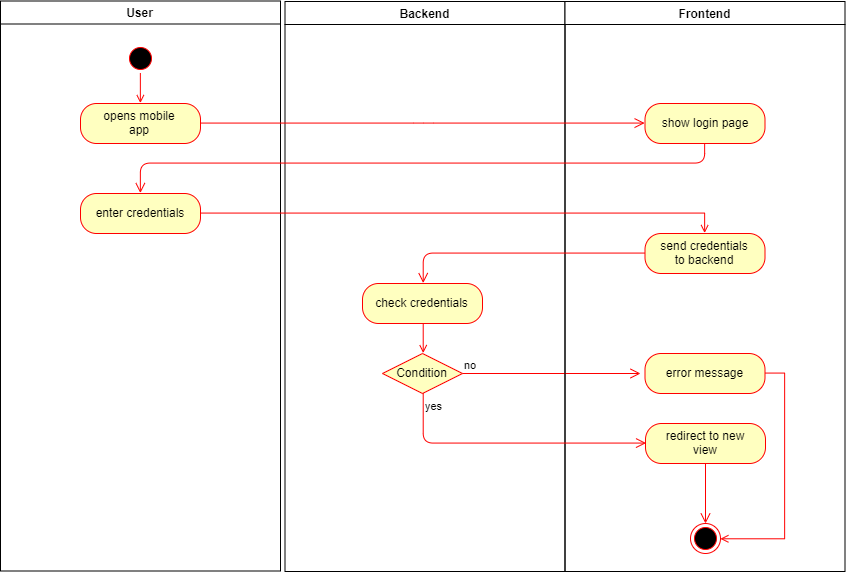

The diagram above was exported from draw.io. Its source (the exported page's mxGraphModel, read from the mxfile embedded in the PNG):
<mxGraphModel dx="1463" dy="739" grid="1" gridSize="10" guides="1" tooltips="1" connect="1" arrows="1" fold="1" page="1" pageScale="1" pageWidth="1169" pageHeight="826" background="#ffffff" math="0" shadow="0">
  <root>
    <mxCell id="0" />
    <mxCell id="1" parent="0" />
    <mxCell id="2" value="User" style="swimlane;whiteSpace=wrap" parent="1" vertex="1">
      <mxGeometry x="160" y="127.5" width="280" height="570" as="geometry" />
    </mxCell>
    <mxCell id="LA6PpykKBgnZEWYTtTsQ-45" style="edgeStyle=orthogonalEdgeStyle;rounded=0;orthogonalLoop=1;jettySize=auto;html=1;exitX=0.5;exitY=1;exitDx=0;exitDy=0;entryX=0.5;entryY=0;entryDx=0;entryDy=0;fillColor=#f8cecc;strokeColor=#FF0000;endArrow=open;endFill=0;" edge="1" parent="2" source="5" target="LA6PpykKBgnZEWYTtTsQ-42">
      <mxGeometry relative="1" as="geometry" />
    </mxCell>
    <mxCell id="5" value="" style="ellipse;shape=startState;fillColor=#000000;strokeColor=#ff0000;" parent="2" vertex="1">
      <mxGeometry x="125" y="42.5" width="30" height="30" as="geometry" />
    </mxCell>
    <mxCell id="LA6PpykKBgnZEWYTtTsQ-42" value="opens mobile&lt;br&gt;app" style="rounded=1;whiteSpace=wrap;html=1;arcSize=40;fontColor=#000000;fillColor=#ffffc0;strokeColor=#ff0000;" vertex="1" parent="2">
      <mxGeometry x="80" y="102.5" width="120" height="40" as="geometry" />
    </mxCell>
    <mxCell id="LA6PpykKBgnZEWYTtTsQ-50" value="enter credentials" style="rounded=1;whiteSpace=wrap;html=1;arcSize=40;fontColor=#000000;fillColor=#ffffc0;strokeColor=#ff0000;" vertex="1" parent="2">
      <mxGeometry x="80" y="192.5" width="120" height="40" as="geometry" />
    </mxCell>
    <mxCell id="3" value="Backend" style="swimlane;whiteSpace=wrap;startSize=23;" parent="1" vertex="1">
      <mxGeometry x="444.5" y="128" width="280" height="570" as="geometry" />
    </mxCell>
    <mxCell id="LA6PpykKBgnZEWYTtTsQ-69" style="edgeStyle=orthogonalEdgeStyle;rounded=0;orthogonalLoop=1;jettySize=auto;html=1;exitX=0.5;exitY=1;exitDx=0;exitDy=0;entryX=0.5;entryY=0;entryDx=0;entryDy=0;endArrow=open;endFill=0;strokeColor=#FF0000;" edge="1" parent="3" source="LA6PpykKBgnZEWYTtTsQ-55" target="LA6PpykKBgnZEWYTtTsQ-64">
      <mxGeometry relative="1" as="geometry" />
    </mxCell>
    <mxCell id="LA6PpykKBgnZEWYTtTsQ-55" value="check credentials" style="rounded=1;whiteSpace=wrap;html=1;arcSize=40;fontColor=#000000;fillColor=#ffffc0;strokeColor=#ff0000;" vertex="1" parent="3">
      <mxGeometry x="77.5" y="282" width="120" height="40" as="geometry" />
    </mxCell>
    <mxCell id="LA6PpykKBgnZEWYTtTsQ-64" value="Condition" style="rhombus;whiteSpace=wrap;html=1;fillColor=#ffffc0;strokeColor=#ff0000;" vertex="1" parent="3">
      <mxGeometry x="97.5" y="352" width="80" height="40" as="geometry" />
    </mxCell>
    <mxCell id="LA6PpykKBgnZEWYTtTsQ-65" value="no" style="edgeStyle=orthogonalEdgeStyle;html=1;align=left;verticalAlign=bottom;endArrow=open;endSize=8;strokeColor=#ff0000;" edge="1" source="LA6PpykKBgnZEWYTtTsQ-64" parent="3">
      <mxGeometry x="-1" relative="1" as="geometry">
        <mxPoint x="355.5" y="372" as="targetPoint" />
      </mxGeometry>
    </mxCell>
    <mxCell id="4" value="Frontend" style="swimlane;whiteSpace=wrap" parent="1" vertex="1">
      <mxGeometry x="724.5" y="128" width="280" height="570" as="geometry" />
    </mxCell>
    <mxCell id="LA6PpykKBgnZEWYTtTsQ-46" value="show login page" style="rounded=1;whiteSpace=wrap;html=1;arcSize=40;fontColor=#000000;fillColor=#ffffc0;strokeColor=#ff0000;" vertex="1" parent="4">
      <mxGeometry x="80" y="102" width="120" height="40" as="geometry" />
    </mxCell>
    <mxCell id="LA6PpykKBgnZEWYTtTsQ-60" value="send credentials&lt;br&gt;to backend" style="rounded=1;whiteSpace=wrap;html=1;arcSize=40;fontColor=#000000;fillColor=#ffffc0;strokeColor=#ff0000;" vertex="1" parent="4">
      <mxGeometry x="80" y="232" width="120" height="40" as="geometry" />
    </mxCell>
    <mxCell id="LA6PpykKBgnZEWYTtTsQ-76" style="edgeStyle=orthogonalEdgeStyle;rounded=0;orthogonalLoop=1;jettySize=auto;html=1;exitX=1;exitY=0.5;exitDx=0;exitDy=0;entryX=1;entryY=0.5;entryDx=0;entryDy=0;endArrow=open;endFill=0;strokeColor=#FF0000;" edge="1" parent="4" source="LA6PpykKBgnZEWYTtTsQ-71" target="LA6PpykKBgnZEWYTtTsQ-75">
      <mxGeometry relative="1" as="geometry" />
    </mxCell>
    <mxCell id="LA6PpykKBgnZEWYTtTsQ-71" value="error message" style="rounded=1;whiteSpace=wrap;html=1;arcSize=40;fontColor=#000000;fillColor=#ffffc0;strokeColor=#ff0000;" vertex="1" parent="4">
      <mxGeometry x="80" y="352" width="120" height="40" as="geometry" />
    </mxCell>
    <mxCell id="LA6PpykKBgnZEWYTtTsQ-73" value="redirect to new&lt;br&gt;view" style="rounded=1;whiteSpace=wrap;html=1;arcSize=40;fontColor=#000000;fillColor=#ffffc0;strokeColor=#ff0000;" vertex="1" parent="4">
      <mxGeometry x="80.5" y="422" width="120" height="40" as="geometry" />
    </mxCell>
    <mxCell id="LA6PpykKBgnZEWYTtTsQ-74" value="" style="edgeStyle=orthogonalEdgeStyle;html=1;verticalAlign=bottom;endArrow=open;endSize=8;strokeColor=#ff0000;" edge="1" source="LA6PpykKBgnZEWYTtTsQ-73" parent="4">
      <mxGeometry relative="1" as="geometry">
        <mxPoint x="140.5" y="522" as="targetPoint" />
      </mxGeometry>
    </mxCell>
    <mxCell id="LA6PpykKBgnZEWYTtTsQ-75" value="" style="ellipse;html=1;shape=endState;fillColor=#000000;strokeColor=#ff0000;" vertex="1" parent="4">
      <mxGeometry x="125.5" y="522" width="30" height="30" as="geometry" />
    </mxCell>
    <mxCell id="LA6PpykKBgnZEWYTtTsQ-43" value="" style="edgeStyle=orthogonalEdgeStyle;html=1;verticalAlign=bottom;endArrow=open;endSize=8;strokeColor=#ff0000;entryX=0;entryY=0.5;entryDx=0;entryDy=0;" edge="1" source="LA6PpykKBgnZEWYTtTsQ-42" parent="1" target="LA6PpykKBgnZEWYTtTsQ-46">
      <mxGeometry relative="1" as="geometry">
        <mxPoint x="780" y="250" as="targetPoint" />
      </mxGeometry>
    </mxCell>
    <mxCell id="LA6PpykKBgnZEWYTtTsQ-47" value="" style="edgeStyle=orthogonalEdgeStyle;html=1;verticalAlign=bottom;endArrow=open;endSize=8;strokeColor=#ff0000;entryX=0.5;entryY=0;entryDx=0;entryDy=0;" edge="1" source="LA6PpykKBgnZEWYTtTsQ-46" parent="1" target="LA6PpykKBgnZEWYTtTsQ-50">
      <mxGeometry relative="1" as="geometry">
        <mxPoint x="864.5" y="330" as="targetPoint" />
        <Array as="points">
          <mxPoint x="864" y="290" />
          <mxPoint x="300" y="290" />
        </Array>
      </mxGeometry>
    </mxCell>
    <mxCell id="LA6PpykKBgnZEWYTtTsQ-61" value="" style="edgeStyle=orthogonalEdgeStyle;html=1;verticalAlign=bottom;endArrow=open;endSize=8;strokeColor=#ff0000;entryX=0.5;entryY=0;entryDx=0;entryDy=0;" edge="1" source="LA6PpykKBgnZEWYTtTsQ-60" parent="1" target="LA6PpykKBgnZEWYTtTsQ-55">
      <mxGeometry relative="1" as="geometry">
        <mxPoint x="865" y="440" as="targetPoint" />
      </mxGeometry>
    </mxCell>
    <mxCell id="LA6PpykKBgnZEWYTtTsQ-62" style="edgeStyle=orthogonalEdgeStyle;rounded=0;orthogonalLoop=1;jettySize=auto;html=1;exitX=1;exitY=0.5;exitDx=0;exitDy=0;entryX=0.5;entryY=0;entryDx=0;entryDy=0;endArrow=open;endFill=0;strokeColor=#FF0000;" edge="1" parent="1" source="LA6PpykKBgnZEWYTtTsQ-50" target="LA6PpykKBgnZEWYTtTsQ-60">
      <mxGeometry relative="1" as="geometry" />
    </mxCell>
    <mxCell id="LA6PpykKBgnZEWYTtTsQ-66" value="yes" style="edgeStyle=orthogonalEdgeStyle;html=1;align=left;verticalAlign=top;endArrow=open;endSize=8;strokeColor=#ff0000;entryX=0;entryY=0.5;entryDx=0;entryDy=0;" edge="1" source="LA6PpykKBgnZEWYTtTsQ-64" parent="1" target="LA6PpykKBgnZEWYTtTsQ-73">
      <mxGeometry x="-1" relative="1" as="geometry">
        <mxPoint x="585" y="600" as="targetPoint" />
        <Array as="points">
          <mxPoint x="583" y="570" />
        </Array>
      </mxGeometry>
    </mxCell>
  </root>
</mxGraphModel>